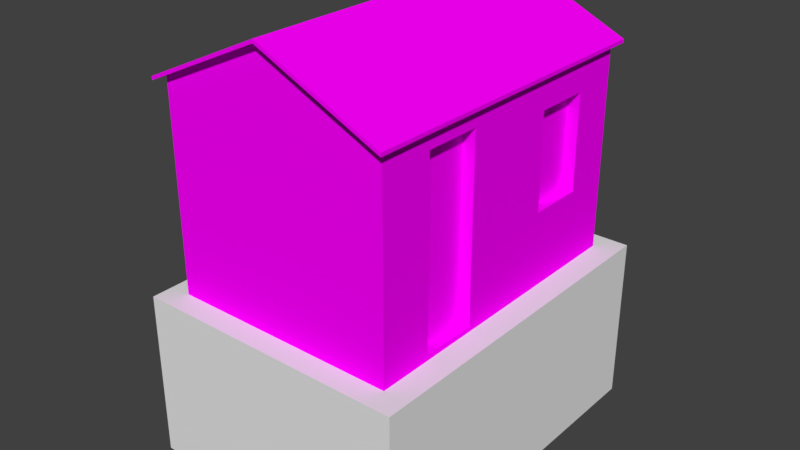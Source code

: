 # Source: Residencia8.blend  (saved by Blender 2.79.0; exported with 4.5.12 LTS)
import bpy
from mathutils import Matrix  # noqa: F401  (used for matrix-valued properties, if any)

bpy.ops.wm.read_factory_settings(use_empty=True)
scene = bpy.context.scene
scene.name = 'Scene'

# ---- collections
col_collection_1 = bpy.data.collections.new('Collection 1'); scene.collection.children.link(col_collection_1)
col_collection_2 = bpy.data.collections.new('Collection 2'); scene.collection.children.link(col_collection_2)
col_collection_2.hide_render = True
col_collection_2.hide_viewport = True

# ---- images (referenced by path relative to the original .blend; pixels are not part of the script)
import os
ASSET_DIR = os.environ.get("B2B_ASSET_DIR", "")  # directory of the original .blend (textures are referenced by path, not embedded)
HERE = os.path.dirname(os.path.abspath(__file__))  # packed textures are extracted next to this script under _unpacked/

def load_image(name, relpath, width, height, colorspace="sRGB"):
    """Load a texture the original file referenced (path relative to the .blend, or extracted next to this script)."""
    p = next((c for c in (os.path.join(HERE, relpath), os.path.join(ASSET_DIR, relpath)) if relpath and os.path.exists(c)), "")
    if p:
        img = bpy.data.images.load(p, check_existing=True)
        img.name = name
    else:  # same state as the original file: an image datablock whose file is absent (Cycles renders it pink)
        img = bpy.data.images.new(name, width, height)
        img.source = "FILE"
        img.filepath = "//" + (relpath or name)
    img.colorspace_settings.name = colorspace
    return img
img_residencia8_casa_albedotransparency2_png = load_image('Residencia8_Casa_AlbedoTransparency2.png', 'Residencia8_Casa_AlbedoTransparency2.png', 1024, 1024, 'sRGB')
img_lod1 = load_image('LOD1', 'LOD1.png', 1024, 1024, 'sRGB')
img_casadebarrotelhadebarro_png = load_image('CasaDeBarroTelhaDeBarro.png', 'CasaDeBarroTelhaDeBarro.png', 1024, 1024, 'sRGB')

# ---- materials (node trees are filled in below, after node groups)
mat_casa = bpy.data.materials.new('Casa')
mat_casa.alpha_threshold = 0.0
mat_casa.roughness = 0.5
mat_residenciatelhadebarro = bpy.data.materials.new('ResidenciaTelhaDeBarro')
mat_residenciatelhadebarro.alpha_threshold = 0.0
mat_residenciatelhadebarro.roughness = 0.5

# ---- material node trees
mat_casa.use_nodes = True; mat_casa.node_tree.nodes.clear()
_N = mat_casa.node_tree.nodes; _L = mat_casa.node_tree.links
n0 = _N.new('ShaderNodeOutputMaterial'); n0.name = 'Material Output'; n0.location = (300, 300)
n1 = _N.new('ShaderNodeBsdfDiffuse'); n1.name = 'Diffuse BSDF'; n1.location = (10, 300)
n2 = _N.new('ShaderNodeTexImage'); n2.name = 'Image Texture.003'; n2.location = (-446, 1110)
n2.width = 140
n2.image = img_residencia8_casa_albedotransparency2_png
n3 = _N.new('ShaderNodeTexImage'); n3.name = 'Image Texture.004'; n3.location = (-836, 580)
n3.width = 183
n3.image = img_lod1
_L.new(n1.outputs[0], n0.inputs[0])
_L.new(n2.outputs[0], n1.inputs[0])
n0.is_active_output = True
mat_residenciatelhadebarro.use_nodes = True; mat_residenciatelhadebarro.node_tree.nodes.clear()
_N = mat_residenciatelhadebarro.node_tree.nodes; _L = mat_residenciatelhadebarro.node_tree.links
n0 = _N.new('ShaderNodeOutputMaterial'); n0.name = 'Material Output'; n0.location = (300, 300)
n1 = _N.new('ShaderNodeBsdfDiffuse'); n1.name = 'Diffuse BSDF'; n1.location = (10, 300)
n2 = _N.new('ShaderNodeTexImage'); n2.name = 'Image Texture'; n2.location = (-180, 300)
n2.width = 140
n2.image = img_casadebarrotelhadebarro_png
_L.new(n1.outputs[0], n0.inputs[0])
_L.new(n2.outputs[0], n1.inputs[0])
n0.is_active_output = True

# ---- world
world_world = bpy.data.worlds.new('World'); scene.world = world_world
world_world.color = (0.05088, 0.05088, 0.05088)
world_world.use_sun_shadow = False
world_world.sun_shadow_jitter_overblur = 0.0
world_world.cycles.sampling_method = 'MANUAL'

# ---- meshes
me_cube = bpy.data.meshes.new('Cube')
me_cube.from_pydata([(-1.637, -2.112, -1.0), (-1.637, -2.112, 1.0), (-1.637, 2.112, -1.0), (-1.637, 2.112, 1.0), (1.637, -2.112, -1.0), (1.637, -2.112, 1.0), (1.637, 2.112, -1.0), (1.637, 2.112, 1.0)], [], [(0, 1, 3, 2), (2, 3, 7, 6), (6, 7, 5, 4), (4, 5, 1, 0), (7, 3, 1, 5)])
_uv = me_cube.uv_layers.new(name='UVMap')
_uv.uv.foreach_set('vector', [0.4409, 0.4501, 0.4409, 1.45, 2.553, 1.45, 2.553, 0.4501, 0.6926, 0.4501, 0.6926, 1.45, 2.33, 1.45, 2.33, 0.4501, 0.5533, 0.4501, 0.5533, 1.45, -1.559, 1.45, -1.559, 0.4501, 0.3297, 0.4501, 0.3297, 1.45, -1.307, 1.45, -1.307, 0.4501, 0.3297, 0.5533, -1.307, 0.5533, -1.307, -1.559, 0.3297, -1.559])
me_cube.use_remesh_preserve_volume = False
me_cube.use_remesh_preserve_attributes = False
me_cube.use_mirror_vertex_groups = False
me_cube.update()
me_casatelhadebarrro_lod0 = bpy.data.meshes.new('CasaTelhaDeBarrro_LOD0')
me_casatelhadebarrro_lod0.from_pydata([(1.221, -1.209, -1.163), (1.221, -1.209, 0.9803), (1.221, -0.5337, -1.163), (1.221, -0.5337, 0.9803), (1.221, 0.618, -0.3299), (1.221, 0.618, 0.8033), (1.221, 1.294, -0.3299), (1.221, 1.294, 0.8033), (-1.364, -1.848, -1.221), (-1.364, -1.848, 1.221), (-1.364, 1.848, -1.221), (-1.364, 1.848, 1.221), (1.364, -1.848, -1.221), (1.364, -1.848, 1.221), (1.364, 1.848, -1.221), (1.364, 1.848, 1.221), (0.0, -1.848, 1.849), (0.0, 1.848, 1.849), (1.364, 1.294, -0.3299), (1.364, 0.618, 0.8033), (1.364, 1.294, 0.8033), (1.364, 0.618, -0.3299), (1.364, -0.5337, -1.163), (1.364, -1.209, -1.163), (1.364, -0.5337, 0.9803), (1.364, -1.209, 0.9803), (1.364, 0.006261, 1.221)], [], [(0, 2, 3, 1), (2, 22, 24, 3), (2, 0, 23, 22), (4, 6, 7, 5), (6, 18, 20, 7), (6, 4, 21, 18), (10, 11, 15, 14), (14, 15, 20, 18), (12, 13, 9, 8), (9, 13, 16), (15, 11, 17), (21, 4, 5, 19), (25, 1, 3, 24), (19, 5, 7, 20), (19, 24, 22, 21), (23, 0, 1, 25), (11, 10, 8, 9), (26, 24, 19), (12, 14, 22, 23), (22, 14, 18, 21), (12, 23, 25, 13), (13, 25, 24, 26), (26, 19, 20, 15)])
_uv = me_casatelhadebarrro_lod0.uv_layers.new(name='UVMap')
_uv.uv.foreach_set('vector', [0.3644, 0.9606, 0.3644, 0.7457, 0.96, 0.7457, 0.96, 0.9606, 0.8785, 0.004011, 0.8993, 0.004011, 0.8993, 0.2759, 0.8785, 0.2759, 0.9645, 0.3448, 0.9645, 0.2591, 0.9853, 0.2591, 0.9853, 0.3448, 0.3549, 0.7492, 0.3549, 0.9641, 0.03995, 0.9641, 0.03995, 0.7492, 0.9652, 0.01238, 0.9861, 0.01238, 0.9861, 0.1561, 0.9652, 0.1561, 0.9652, 0.2513, 0.9652, 0.1656, 0.986, 0.1656, 0.986, 0.2513, 0.5848, 0.7233, 0.5848, 0.4136, 0.9811, 0.4136, 0.9811, 0.7233, 0.004011, 0.7212, 0.004011, 0.3666, 0.07435, 0.4272, 0.07435, 0.5918, 0.8704, 0.4003, 0.5607, 0.4003, 0.5607, 0.004011, 0.8704, 0.004011, 0.5607, 0.004011, 0.5607, 0.4003, 0.481, 0.2021, 0.4873, 0.6339, 0.4873, 0.2376, 0.567, 0.4357, 0.9572, 0.1561, 0.9363, 0.1561, 0.9363, 0.01238, 0.9572, 0.01238, 0.9356, 0.2591, 0.9565, 0.2591, 0.9565, 0.3448, 0.9356, 0.3448, 0.9571, 0.2513, 0.9363, 0.2513, 0.9363, 0.1656, 0.9571, 0.1656, 0.1601, 0.4272, 0.3062, 0.4015, 0.3062, 0.7127, 0.1601, 0.5918, 0.9036, 0.004011, 0.9244, 0.004011, 0.9244, 0.2759, 0.9036, 0.2759, 0.473, 0.004011, 0.473, 0.3586, 0.004011, 0.3586, 0.004012, 0.004011, 0.2377, 0.3666, 0.3062, 0.4015, 0.1601, 0.4272, 0.473, 0.7212, 0.004011, 0.7212, 0.3062, 0.7127, 0.3919, 0.7127, 0.3062, 0.7127, 0.004011, 0.7212, 0.07435, 0.5918, 0.1601, 0.5918, 0.473, 0.7212, 0.3919, 0.7127, 0.3919, 0.4015, 0.473, 0.3666, 0.473, 0.3666, 0.3919, 0.4015, 0.3062, 0.4015, 0.2377, 0.3666, 0.2377, 0.3666, 0.1601, 0.4272, 0.07435, 0.4272, 0.004011, 0.3666])
_uv.active_render = True
_uv = me_casatelhadebarrro_lod0.uv_layers.new(name='UVMap.001')
_uv.uv.foreach_set('vector', [0.4201, 0.899, 0.4201, 0.801, 0.2115, 0.801, 0.2115, 0.899, 0.999, 0.201, 0.9484, 0.201, 0.9484, 0.399, 0.999, 0.399, 0.7378, 0.949, 0.8411, 0.949, 0.8411, 0.901, 0.7378, 0.901, 0.9464, 0.401, 0.8431, 0.401, 0.8431, 0.599, 0.9464, 0.599, 0.6306, 0.949, 0.6306, 0.901, 0.4221, 0.901, 0.4221, 0.949, 0.999, 0.499, 0.999, 0.401, 0.9484, 0.401, 0.9484, 0.499, 0.8411, 0.001001, 0.4221, 0.001001, 0.4221, 0.399, 0.8411, 0.399, 0.6326, 0.899, 0.8411, 0.899, 0.8411, 0.801, 0.6326, 0.801, 0.4201, 0.401, 0.001001, 0.401, 0.001001, 0.799, 0.4201, 0.799, 0.9464, 0.802, 0.8441, 0.899, 0.9464, 0.899, 0.4221, 0.598, 0.8401, 0.401, 0.4221, 0.401, 0.999, 0.001001, 0.9484, 0.001001, 0.9484, 0.199, 0.999, 0.199, 0.7358, 0.949, 0.7358, 0.901, 0.6326, 0.901, 0.6326, 0.949, 0.999, 0.501, 0.9484, 0.501, 0.9484, 0.599, 0.999, 0.599, 0.2095, 0.801, 0.001001, 0.801, 0.001001, 0.999, 0.2095, 0.999, 0.4201, 0.949, 0.4201, 0.901, 0.2115, 0.901, 0.2115, 0.949, 0.4201, 0.001001, 0.001001, 0.001001, 0.001001, 0.399, 0.4201, 0.399, 0.8431, 0.801, 0.9454, 0.801, 0.8431, 0.898, 0.8411, 0.601, 0.6326, 0.601, 0.6326, 0.799, 0.8411, 0.799, 0.6306, 0.601, 0.4221, 0.601, 0.4221, 0.799, 0.6306, 0.799, 0.9464, 0.001001, 0.8431, 0.001001, 0.8431, 0.399, 0.9464, 0.399, 0.6306, 0.899, 0.6306, 0.801, 0.4221, 0.801, 0.4221, 0.899, 0.9464, 0.601, 0.8431, 0.601, 0.8431, 0.799, 0.9464, 0.799])
me_casatelhadebarrro_lod0.materials.append(mat_casa)
me_casatelhadebarrro_lod0.use_remesh_preserve_volume = False
me_casatelhadebarrro_lod0.use_remesh_preserve_attributes = False
me_casatelhadebarrro_lod0.use_mirror_vertex_groups = False
me_casatelhadebarrro_lod0.update()
me_cube_002 = bpy.data.meshes.new('Cube.002')
me_cube_002.from_pydata([(-1.364, -1.848, 1.221), (-1.364, 1.848, 1.221), (1.364, -1.848, 1.221), (1.364, 1.848, 1.221), (0.0, -1.848, 1.849), (0.0, 1.848, 1.849), (-1.447, -1.959, 1.227), (-1.447, 1.96, 1.227), (1.447, 1.96, 1.227), (1.447, -1.959, 1.227), (0.0, -1.959, 1.891), (0.0, 1.96, 1.891), (-1.447, -1.96, 1.185), (-1.447, 1.96, 1.185), (1.447, 1.96, 1.185), (1.447, -1.96, 1.185), (0.0, -1.96, 1.849), (0.0, 1.96, 1.849)], [], [(0, 4, 16, 12), (7, 6, 10, 11), (9, 8, 11, 10), (4, 2, 15, 16), (2, 3, 14, 15), (12, 16, 10, 6), (14, 17, 11, 8), (15, 14, 8, 9), (16, 15, 9, 10), (13, 12, 6, 7), (17, 13, 7, 11), (1, 0, 12, 13), (5, 1, 13, 17), (3, 5, 17, 14)])
_uv = me_cube_002.uv_layers.new(name='UVMap')
_uv.uv.foreach_set('vector', [0.8178, 0.5759, 1.5, 0.5759, 1.5, 0.5201, 0.7766, 0.5201, 0.7766, 0.48, 0.7766, -1.48, 1.5, -1.48, 1.5, 0.48, 0.2234, 0.5203, 0.2234, 2.48, -0.5, 2.48, -0.5, 0.5203, 0.5, 0.5759, 1.182, 0.5759, 1.223, 0.5201, 0.5, 0.5201, 0.1822, 0.5759, 0.1822, 2.424, 0.2234, 2.48, 0.2234, 0.5201, 0.7766, 0.6528, 1.5, 0.985, 1.5, 1.006, 0.7766, 0.674, 0.2234, 0.6528, -0.5, 0.985, -0.5, 1.006, 0.2234, 0.674, 0.5201, 0.6528, 2.48, 0.6528, 2.48, 0.674, 0.5203, 0.674, 0.5, 0.985, 1.223, 0.6528, 1.223, 0.674, 0.5, 1.006, 0.4798, 0.6528, -1.48, 0.6528, -1.48, 0.674, 0.48, 0.674, 0.5, 0.985, -0.2234, 0.6528, -0.2234, 0.674, 0.5, 1.006, 0.8178, 0.4241, 0.8178, -1.424, 0.7766, -1.48, 0.7766, 0.4798, 0.5, 0.4241, -0.1822, 0.4241, -0.2234, 0.4798, 0.5, 0.4798, 0.1822, 0.4241, -0.5, 0.4241, -0.5, 0.4798, 0.2234, 0.4798])
_uv.active_render = True
_uv = me_cube_002.uv_layers.new(name='UVMap.001')
_uv.uv.foreach_set('vector', [0.0, 0.0, 0.0, 0.0, 0.0, 0.0, 0.0, 0.0, 0.0, 0.0, 0.0, 0.0, 0.0, 0.0, 0.0, 0.0, 0.0, 0.0, 0.0, 0.0, 0.0, 0.0, 0.0, 0.0, 0.0, 0.0, 0.0, 0.0, 0.0, 0.0, 0.0, 0.0, 0.0, 0.0, 0.0, 0.0, 0.0, 0.0, 0.0, 0.0, 0.0, 0.0, 0.0, 0.0, 0.0, 0.0, 0.0, 0.0, 0.0, 0.0, 0.0, 0.0, 0.0, 0.0, 0.0, 0.0, 0.0, 0.0, 0.0, 0.0, 0.0, 0.0, 0.0, 0.0, 0.0, 0.0, 0.0, 0.0, 0.0, 0.0, 0.0, 0.0, 0.0, 0.0, 0.0, 0.0, 0.0, 0.0, 0.0, 0.0, 0.0, 0.0, 0.0, 0.0, 0.0, 0.0, 0.0, 0.0, 0.0, 0.0, 0.0, 0.0, 0.0, 0.0, 0.0, 0.0, 0.0, 0.0, 0.0, 0.0, 0.0, 0.0, 0.0, 0.0, 0.0, 0.0, 0.0, 0.0, 0.0, 0.0, 0.0, 0.0])
me_cube_002.materials.append(mat_residenciatelhadebarro)
me_cube_002.use_remesh_preserve_volume = False
me_cube_002.use_remesh_preserve_attributes = False
me_cube_002.use_mirror_vertex_groups = False
me_cube_002.update()
me_casatelhadebarrro_lod1_001 = bpy.data.meshes.new('CasaTelhaDeBarrro_LOD1.001')
me_casatelhadebarrro_lod1_001.from_pydata([(-1.364, -1.848, -1.221), (-1.364, -1.848, 1.221), (-1.364, 1.848, -1.221), (-1.364, 1.848, 1.221), (1.364, -1.848, -1.221), (1.364, -1.848, 1.221), (1.364, 1.848, -1.221), (1.364, 1.848, 1.221), (0.0, -1.848, 1.849), (0.0, 1.848, 1.849)], [], [(2, 3, 7, 6), (4, 5, 1, 0), (1, 5, 8), (7, 3, 9), (3, 2, 0, 1), (6, 7, 5, 4)])
_uv = me_casatelhadebarrro_lod1_001.uv_layers.new(name='UVMap')
_uv.uv.foreach_set('vector', [0.00301, 0.997, 0.00301, 0.6405, 0.4963, 0.6405, 0.4963, 0.997, 0.5023, 0.997, 0.5023, 0.6405, 0.9956, 0.6405, 0.9956, 0.997, 0.9956, 0.6405, 0.5023, 0.6405, 0.749, 0.5487, 0.4963, 0.6405, 0.00301, 0.6405, 0.2497, 0.5487, 0.4504, 0.00301, 0.8918, 0.00301, 0.8918, 0.5427, 0.4504, 0.5427, 0.4444, 0.5427, 0.00301, 0.5427, 0.00301, 0.00301, 0.4444, 0.00301])
_uv.active_render = True
_uv = me_casatelhadebarrro_lod1_001.uv_layers.new(name='UVMap.001')
_uv.uv.foreach_set('vector', [0.8411, 0.001001, 0.4221, 0.001001, 0.4221, 0.399, 0.8411, 0.399, 0.4201, 0.401, 0.001001, 0.401, 0.001001, 0.799, 0.4201, 0.799, 0.9464, 0.802, 0.8441, 0.899, 0.9464, 0.899, 0.4221, 0.598, 0.8401, 0.401, 0.4221, 0.401, 0.4201, 0.001001, 0.001001, 0.001001, 0.001001, 0.399, 0.4201, 0.399, 0.8411, 0.399, 0.4221, 0.399, 0.001001, 0.401, 0.4201, 0.401])
me_casatelhadebarrro_lod1_001.materials.append(mat_casa)
me_casatelhadebarrro_lod1_001.use_remesh_preserve_volume = False
me_casatelhadebarrro_lod1_001.use_remesh_preserve_attributes = False
me_casatelhadebarrro_lod1_001.use_mirror_vertex_groups = False
me_casatelhadebarrro_lod1_001.update()

# ---- objects
ob_cube = bpy.data.objects.new('Cube', me_cube)
ob_casatelhadebarrro_lod0 = bpy.data.objects.new('CasaTelhaDeBarrro_LOD0', me_casatelhadebarrro_lod0)
ob_telhadobarro = bpy.data.objects.new('TelhadoBarro', me_cube_002)
ob_casatelhadebarrro_lod1 = bpy.data.objects.new('CasaTelhaDeBarrro_LOD1', me_casatelhadebarrro_lod1_001)

# ---- transforms, parenting, visibility, modifiers, constraints
ob_cube.location = (0.02228, -0.005774, -1.1)
ob_cube.lineart.crease_threshold = 0.0
ob_casatelhadebarrro_lod0.location = (0.0, 0.0, 1.121)
ob_casatelhadebarrro_lod0.lineart.crease_threshold = 0.0
ob_telhadobarro.location = (0.0, 0.0, 1.121)
ob_telhadobarro.lineart.crease_threshold = 0.0
ob_casatelhadebarrro_lod1.location = (0.0, 0.0, 1.121)
ob_casatelhadebarrro_lod1.lineart.crease_threshold = 0.0

# ---- collection membership
col_collection_1.objects.link(ob_cube)
col_collection_1.objects.link(ob_casatelhadebarrro_lod0)
col_collection_1.objects.link(ob_telhadobarro)
col_collection_2.objects.link(ob_cube)
col_collection_2.objects.link(ob_casatelhadebarrro_lod1)
col_collection_2.objects.link(ob_telhadobarro)

# ---- scene / render settings (as saved in the file)
scene.frame_start = 1; scene.frame_end = 250; scene.frame_set(1)
scene.render.engine = 'CYCLES'
scene.render.resolution_percentage = 50
scene.render.dither_intensity = 0.0
scene.cycles.use_denoising = False
scene.cycles.samples = 256
scene.cycles.sampling_pattern = 'TABULATED_SOBOL'
scene.cycles.use_adaptive_sampling = False
scene.cycles.use_light_tree = False
scene.cycles.blur_glossy = 0.0
scene.cycles.sample_clamp_indirect = 0.0
scene.cycles.bake_type = 'ENVIRONMENT'
scene.view_settings.view_transform = 'Standard'
bpy.context.view_layer.update()

# ---- added for rendering (the .blend has no active camera and no usable light): camera, sun
cam_auto = bpy.data.cameras.new('AutoCamera')
cam_auto.lens = 50.0
cam_auto.sensor_width = 36.0
cam_auto.clip_end = 1000.0
ob_auto_camera = bpy.data.objects.new('AutoCamera', cam_auto)
scene.collection.objects.link(ob_auto_camera)
ob_auto_camera.location = (6.8654, -8.21752, 5.93083)
ob_auto_camera.rotation_euler = (1.09748, -7.21219e-08, 0.694738)
scene.camera = ob_auto_camera
light_auto_sun = bpy.data.lights.new('AutoSun', 'SUN')
light_auto_sun.energy = 3.0
light_auto_sun.angle = 0.0523599
ob_auto_sun = bpy.data.objects.new('AutoSun', light_auto_sun)
scene.collection.objects.link(ob_auto_sun)
ob_auto_sun.rotation_euler = (0.872665, 0.174533, 0.523599)
bpy.context.view_layer.update()
